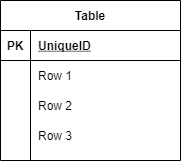

The diagram above was exported from draw.io. Its source (the exported page's mxGraphModel, read from the mxfile embedded in the PNG):
<mxGraphModel dx="1088" dy="790" grid="1" gridSize="10" guides="1" tooltips="1" connect="1" arrows="1" fold="1" page="1" pageScale="1" pageWidth="827" pageHeight="1169" math="0" shadow="0">
  <root>
    <mxCell id="0" />
    <mxCell id="1" parent="0" />
    <mxCell id="2" value="Table" style="shape=table;startSize=30;container=1;collapsible=1;childLayout=tableLayout;fixedRows=1;rowLines=0;fontStyle=1;align=center;resizeLast=1;" vertex="1" parent="1">
      <mxGeometry x="330" y="60" width="180" height="160" as="geometry" />
    </mxCell>
    <mxCell id="3" value="" style="shape=partialRectangle;collapsible=0;dropTarget=0;pointerEvents=0;fillColor=none;top=0;left=0;bottom=1;right=0;points=[[0,0.5],[1,0.5]];portConstraint=eastwest;" vertex="1" parent="2">
      <mxGeometry y="30" width="180" height="30" as="geometry" />
    </mxCell>
    <mxCell id="4" value="PK" style="shape=partialRectangle;connectable=0;fillColor=none;top=0;left=0;bottom=0;right=0;fontStyle=1;overflow=hidden;" vertex="1" parent="3">
      <mxGeometry width="30" height="30" as="geometry" />
    </mxCell>
    <mxCell id="5" value="UniqueID" style="shape=partialRectangle;connectable=0;fillColor=none;top=0;left=0;bottom=0;right=0;align=left;spacingLeft=6;fontStyle=5;overflow=hidden;" vertex="1" parent="3">
      <mxGeometry x="30" width="150" height="30" as="geometry" />
    </mxCell>
    <mxCell id="6" value="" style="shape=partialRectangle;collapsible=0;dropTarget=0;pointerEvents=0;fillColor=none;top=0;left=0;bottom=0;right=0;points=[[0,0.5],[1,0.5]];portConstraint=eastwest;" vertex="1" parent="2">
      <mxGeometry y="60" width="180" height="30" as="geometry" />
    </mxCell>
    <mxCell id="7" value="" style="shape=partialRectangle;connectable=0;fillColor=none;top=0;left=0;bottom=0;right=0;editable=1;overflow=hidden;" vertex="1" parent="6">
      <mxGeometry width="30" height="30" as="geometry" />
    </mxCell>
    <mxCell id="8" value="Row 1" style="shape=partialRectangle;connectable=0;fillColor=none;top=0;left=0;bottom=0;right=0;align=left;spacingLeft=6;overflow=hidden;" vertex="1" parent="6">
      <mxGeometry x="30" width="150" height="30" as="geometry" />
    </mxCell>
    <mxCell id="9" value="" style="shape=partialRectangle;collapsible=0;dropTarget=0;pointerEvents=0;fillColor=none;top=0;left=0;bottom=0;right=0;points=[[0,0.5],[1,0.5]];portConstraint=eastwest;" vertex="1" parent="2">
      <mxGeometry y="90" width="180" height="30" as="geometry" />
    </mxCell>
    <mxCell id="10" value="" style="shape=partialRectangle;connectable=0;fillColor=none;top=0;left=0;bottom=0;right=0;editable=1;overflow=hidden;" vertex="1" parent="9">
      <mxGeometry width="30" height="30" as="geometry" />
    </mxCell>
    <mxCell id="11" value="Row 2" style="shape=partialRectangle;connectable=0;fillColor=none;top=0;left=0;bottom=0;right=0;align=left;spacingLeft=6;overflow=hidden;" vertex="1" parent="9">
      <mxGeometry x="30" width="150" height="30" as="geometry" />
    </mxCell>
    <mxCell id="12" value="" style="shape=partialRectangle;collapsible=0;dropTarget=0;pointerEvents=0;fillColor=none;top=0;left=0;bottom=0;right=0;points=[[0,0.5],[1,0.5]];portConstraint=eastwest;" vertex="1" parent="2">
      <mxGeometry y="120" width="180" height="30" as="geometry" />
    </mxCell>
    <mxCell id="13" value="" style="shape=partialRectangle;connectable=0;fillColor=none;top=0;left=0;bottom=0;right=0;editable=1;overflow=hidden;" vertex="1" parent="12">
      <mxGeometry width="30" height="30" as="geometry" />
    </mxCell>
    <mxCell id="14" value="Row 3" style="shape=partialRectangle;connectable=0;fillColor=none;top=0;left=0;bottom=0;right=0;align=left;spacingLeft=6;overflow=hidden;" vertex="1" parent="12">
      <mxGeometry x="30" width="150" height="30" as="geometry" />
    </mxCell>
  </root>
</mxGraphModel>